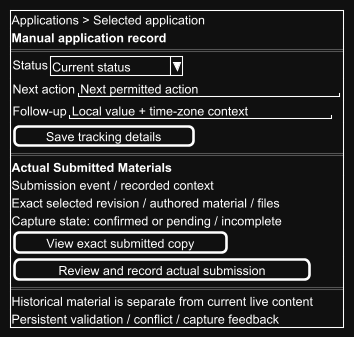

The diagram above was rendered by PlantUML. Its source (embedded in the PNG):
@startsalt
!theme cyborg
skinparam backgroundColor #EEEEEE
skinparam defaultFontName Arial
skinparam defaultFontColor #F3F4F6
skinparam shadowing false
skinparam monochrome reverse
{+
 Applications > Selected application
 <b>Manual application record
 ==
 { Status | ^Current status^ }
 { Next action | "Next permitted action          " }
 { Follow-up | "Local value + time-zone context" }
 [Save tracking details]
 ==
 <b>Actual Submitted Materials
 Submission event / recorded context
 Exact selected revision / authored material / files
 Capture state: confirmed or pending / incomplete
 [View exact submitted copy]
 [Review and record actual submission]
 ==
 Historical material is separate from current live content
 Persistent validation / conflict / capture feedback
}
@endsalt